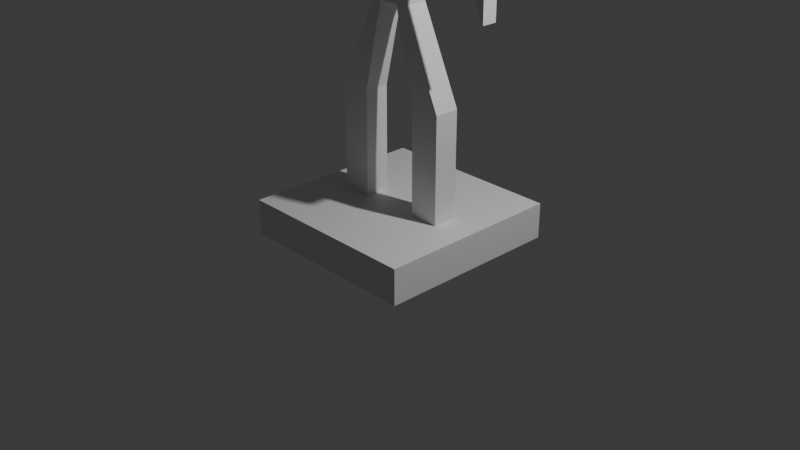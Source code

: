 # Source: FunnyGuy.blend  (saved by Blender 4.5.90; exported with 4.5.12 LTS)
import bpy
from mathutils import Matrix  # noqa: F401  (used for matrix-valued properties, if any)

bpy.ops.wm.read_factory_settings(use_empty=True)
scene = bpy.context.scene
scene.name = 'Scene'

# ---- collections
col_collection = bpy.data.collections.new('Collection'); scene.collection.children.link(col_collection)

# ---- materials (node trees are filled in below, after node groups)
mat_material = bpy.data.materials.new('Material')
mat_material.alpha_threshold = 0.0
mat_material.roughness = 0.5
mat_material.line_color = (0.0, 0.0, 0.0, 1.0)

# ---- material node trees
mat_material.use_nodes = True; mat_material.node_tree.nodes.clear()
_N = mat_material.node_tree.nodes; _L = mat_material.node_tree.links
n0 = _N.new('ShaderNodeOutputMaterial'); n0.name = 'Material Output'; n0.location = (200, 100)
n1 = _N.new('ShaderNodeBsdfPrincipled'); n1.name = 'Principled BSDF'; n1.location = (-200, 100)
n1.inputs[3].default_value = 1.45
_L.new(n1.outputs[0], n0.inputs[0])
n0.is_active_output = True

# ---- world
world_world = bpy.data.worlds.new('World'); scene.world = world_world
world_world.use_nodes = True; world_world.node_tree.nodes.clear()
_N = world_world.node_tree.nodes; _L = world_world.node_tree.links
n0 = _N.new('ShaderNodeOutputWorld'); n0.name = 'World Output'; n0.location = (200, 100)
n1 = _N.new('ShaderNodeBackground'); n1.name = 'Background'; n1.location = (-200, 100)
n1.inputs[0].default_value = (0.05088, 0.05088, 0.05088, 1.0)
_L.new(n1.outputs[0], n0.inputs[0])
n0.is_active_output = True
world_world.color = (0.05088, 0.05088, 0.05088)
world_world.sun_shadow_jitter_overblur = 0.0

# ---- cameras
cam_camera = bpy.data.cameras.new('Camera')
cam_camera.clip_end = 100.0
cam_camera.ortho_scale = 7.314

# ---- lights
light_light = bpy.data.lights.new('Light', 'POINT')
light_light.energy = 1000.0
light_light.shadow_soft_size = 0.1

# ---- meshes
me_cube = bpy.data.meshes.new('Cube')
me_cube.from_pydata([(0.6429, 0.1336, 1.0), (1.0, 1.0, -1.0), (0.6429, -0.1336, 1.0), (1.0, -1.0, -1.0), (-0.6429, 0.1336, 1.0), (-1.0, 1.0, -1.0), (-0.6429, -0.1336, 1.0), (-1.0, -1.0, -1.0), (1.0, -1.0, 1.0), (-1.0, -1.0, 1.0), (1.0, 1.0, 1.0), (-1.0, 1.0, 1.0), (0.0, -1.0, 1.0), (0.0, -1.0, -1.0), (0.0, 1.0, 1.0), (0.0, 1.0, -1.0), (0.0, -0.1336, 1.0), (0.0, 0.1336, 1.0), (-0.5, -1.0, 1.0), (-0.5, 1.0, -1.0), (-0.3215, -0.1336, 1.0), (-0.5, -1.0, -1.0), (-0.5, 1.0, 1.0), (-0.3215, 0.1336, 1.0), (0.5, -1.0, -1.0), (0.5, 1.0, 1.0), (0.3215, 0.1336, 1.0), (0.5, -1.0, 1.0), (0.5, 1.0, -1.0), (0.3215, -0.1336, 1.0), (-0.3215, -0.1336, 6.927), (-0.6429, -0.1336, 6.927), (0.6429, 0.1336, 6.927), (0.6429, -0.1336, 6.927), (0.3215, 0.1336, 6.927), (-0.6429, 0.1336, 6.927), (-0.3215, 0.1336, 6.927), (0.3215, -0.1336, 6.927), (-0.1043, -0.1336, 11.86), (-0.2085, -0.1336, 11.86), (0.2085, 0.1336, 11.86), (0.2085, -0.1336, 11.86), (0.1043, 0.1336, 11.86), (-0.2085, 0.1336, 11.86), (-0.1043, 0.1336, 11.86), (0.1043, -0.1336, 11.86), (-0.1043, -0.1336, 12.05), (-0.2085, -0.1336, 12.05), (0.2085, 0.1336, 12.05), (0.2085, -0.1336, 12.05), (0.1043, 0.1336, 12.05), (-0.2085, 0.1336, 12.05), (-0.1043, 0.1336, 12.05), (0.1043, -0.1336, 12.05), (-0.1043, -0.1336, 12.6), (-0.2085, -0.1336, 12.6), (0.2085, 0.1336, 12.6), (0.2085, -0.1336, 12.6), (0.1043, 0.1336, 12.6), (-0.2085, 0.1336, 12.6), (-0.1043, 0.1336, 12.6), (0.1043, -0.1336, 12.6), (-0.1043, -0.1336, 19.22), (-1.128, -0.08048, 11.86), (1.128, 0.08048, 11.86), (1.128, -0.08048, 11.86), (0.1043, 0.1336, 19.22), (-1.128, 0.08048, 11.86), (-0.1043, 0.1336, 19.22), (0.1043, -0.1336, 19.22), (-0.1043, -0.106, 20.9), (-1.128, -0.08048, 13.04), (1.128, 0.08048, 13.04), (1.128, -0.08048, 13.04), (0.1043, 0.106, 20.9), (-1.128, 0.08048, 13.04), (-0.1043, 0.106, 20.9), (0.1043, -0.106, 20.9), (0.2085, 0.1336, 19.22), (0.2085, -0.1336, 19.22), (-0.2085, -0.1336, 19.22), (-0.2085, 0.1336, 19.22), (0.1809, 0.106, 20.9), (0.1809, -0.106, 20.9), (-0.1809, -0.106, 20.9), (-0.1809, 0.106, 20.9), (0.754, 0.1137, 16.18), (0.754, -0.1137, 16.18), (-0.754, -0.1137, 16.18), (-0.754, 0.1137, 16.18), (0.754, 0.1137, 17.43), (0.754, -0.1137, 17.43), (-0.754, -0.1137, 17.43), (-0.754, 0.1137, 17.43), (-0.1043, -0.1336, 20.5), (-0.2085, -0.1336, 20.5), (0.2085, 0.1336, 20.5), (0.2085, -0.1336, 20.5), (0.1043, 0.1336, 20.5), (-0.2085, 0.1336, 20.5), (-0.1043, 0.1336, 20.5), (0.1043, -0.1336, 20.5), (-0.1043, -0.106, 24.23), (-0.1809, -0.106, 24.23), (0.1809, 0.106, 24.23), (0.1809, -0.106, 24.23), (0.1043, 0.106, 24.23), (-0.1809, 0.106, 24.23), (-0.1043, 0.106, 24.23), (0.1043, -0.106, 24.23), (0.1552, -0.2241, 22.56), (-0.1552, -0.2241, 22.56), (-0.2692, 0.1578, 22.56), (-0.1552, 0.2241, 22.56), (0.1552, 0.2241, 22.56), (0.2692, 0.1578, 22.56), (-0.2692, -0.1578, 22.56), (0.2692, -0.1578, 22.56), (0.1552, -0.2241, 23.4), (-0.2692, 0.1578, 23.4), (0.1552, 0.2241, 23.4), (0.2692, -0.1578, 23.4), (-0.1552, -0.2241, 23.4), (-0.1552, 0.2241, 23.4), (0.2692, 0.1578, 23.4), (-0.2692, -0.1578, 23.4), (-0.1552, -0.2241, 21.73), (-0.1552, 0.2241, 21.73), (0.2692, 0.1578, 21.73), (-0.2692, -0.1578, 21.73), (0.1552, -0.2241, 21.73), (-0.2692, 0.1578, 21.73), (0.1552, 0.2241, 21.73), (0.2692, -0.1578, 21.73), (0.1552, -0.2241, 22.15), (-0.2692, 0.1578, 22.15), (0.1552, 0.2241, 22.15), (0.2692, -0.1578, 22.15), (-0.1552, -0.2241, 22.15), (-0.1552, 0.2241, 22.15), (0.2692, 0.1578, 22.15), (-0.2692, -0.1578, 22.15), (-0.1552, -0.2241, 22.98), (-0.1552, 0.2241, 22.98), (0.2692, 0.1578, 22.98), (-0.2692, -0.1578, 22.98), (0.1552, -0.2241, 22.98), (-0.2692, 0.1578, 22.98), (0.1552, 0.2241, 22.98), (0.2692, -0.1578, 22.98)], [], [(28, 1, 3, 24), (21, 18, 9, 7), (1, 10, 8, 3), (28, 25, 10, 1), (7, 9, 11, 5), (23, 4, 35, 36), (20, 6, 9, 18), (0, 2, 8, 10), (26, 0, 10, 25), (6, 4, 11, 9), (23, 17, 14, 22), (29, 16, 12, 27), (26, 17, 16, 29), (19, 22, 14, 15), (24, 27, 12, 13), (19, 15, 13, 21), (5, 19, 21, 7), (5, 11, 22, 19), (4, 23, 22, 11), (16, 20, 18, 12), (17, 23, 20, 16), (13, 12, 18, 21), (3, 8, 27, 24), (6, 20, 30, 31), (2, 29, 27, 8), (17, 26, 25, 14), (15, 14, 25, 28), (15, 28, 24, 13), (34, 37, 45, 42), (31, 30, 38, 39), (4, 6, 31, 35), (2, 0, 32, 33), (20, 23, 36, 30), (26, 29, 37, 34), (29, 2, 33, 37), (0, 26, 34, 32), (45, 41, 49, 53), (41, 40, 48, 49), (30, 36, 44, 38), (35, 31, 39, 43), (33, 32, 40, 41), (37, 33, 41, 45), (36, 35, 43, 44), (32, 34, 42, 40), (49, 48, 56, 57), (51, 47, 55, 59), (44, 43, 51, 52), (40, 42, 50, 48), (39, 38, 46, 47), (50, 52, 60, 58), (45, 53, 46, 38), (43, 39, 47, 51), (50, 42, 44, 52), (42, 45, 38, 44), (46, 53, 61, 54), (53, 49, 57, 61), (52, 51, 59, 60), (48, 50, 58, 56), (47, 46, 54, 55), (54, 61, 69, 62), (62, 69, 101, 94), (60, 59, 81, 68), (56, 58, 66, 78), (55, 54, 62, 80), (58, 60, 68, 66), (61, 57, 79, 69), (59, 55, 80, 81), (57, 56, 78, 79), (122, 118, 109, 102), (68, 81, 99, 100), (78, 66, 98, 96), (80, 62, 94, 95), (66, 68, 100, 98), (69, 79, 97, 101), (67, 63, 71, 75), (65, 64, 72, 73), (86, 87, 79, 78), (88, 89, 81, 80), (91, 90, 96, 97), (93, 92, 95, 99), (89, 93, 99, 81), (90, 86, 78, 96), (92, 88, 80, 95), (87, 91, 97, 79), (64, 65, 87, 86), (63, 67, 89, 88), (73, 72, 90, 91), (75, 71, 92, 93), (67, 75, 93, 89), (72, 64, 86, 90), (71, 63, 88, 92), (65, 73, 91, 87), (70, 84, 95, 94), (82, 83, 97, 96), (74, 82, 96, 98), (84, 85, 99, 95), (85, 76, 100, 99), (83, 77, 101, 97), (77, 70, 94, 101), (76, 74, 98, 100), (102, 109, 105, 104, 106, 108, 107, 103), (123, 119, 107, 108), (124, 120, 106, 104), (125, 122, 102, 103), (120, 123, 108, 106), (118, 121, 105, 109), (119, 125, 103, 107), (121, 124, 104, 105), (137, 140, 115, 117), (135, 141, 116, 112), (134, 137, 117, 110), (136, 139, 113, 114), (141, 138, 111, 116), (140, 136, 114, 115), (139, 135, 112, 113), (138, 134, 110, 111), (149, 144, 124, 121), (147, 145, 125, 119), (146, 149, 121, 118), (148, 143, 123, 120), (145, 142, 122, 125), (144, 148, 120, 124), (143, 147, 119, 123), (142, 146, 118, 122), (70, 77, 130, 126), (76, 85, 131, 127), (82, 74, 132, 128), (84, 70, 126, 129), (74, 76, 127, 132), (77, 83, 133, 130), (85, 84, 129, 131), (83, 82, 128, 133), (126, 130, 134, 138), (127, 131, 135, 139), (128, 132, 136, 140), (129, 126, 138, 141), (132, 127, 139, 136), (130, 133, 137, 134), (131, 129, 141, 135), (133, 128, 140, 137), (111, 110, 146, 142), (113, 112, 147, 143), (115, 114, 148, 144), (116, 111, 142, 145), (114, 113, 143, 148), (110, 117, 149, 146), (112, 116, 145, 147), (117, 115, 144, 149)])
_uv = me_cube.uv_layers.new(name='UVMap')
_uv.uv.foreach_set('vector', [0.5625, 0.0, 0.625, 0.0, 0.625, 0.25, 0.5625, 0.25, 0.375, 0.4375, 0.625, 0.4375, 0.625, 0.5, 0.375, 0.5, 0.375, 0.5, 0.625, 0.5, 0.625, 0.75, 0.375, 0.75, 0.375, 0.9375, 0.625, 0.9375, 0.625, 1.0, 0.375, 1.0, 0.125, 0.5, 0.375, 0.5, 0.375, 0.75, 0.125, 0.75, 0.7902, 0.6083, 0.8304, 0.6083, 0.8304, 0.6083, 0.7902, 0.6083, 0.7902, 0.6417, 0.8304, 0.6417, 0.875, 0.75, 0.8125, 0.75, 0.6696, 0.6083, 0.6696, 0.6417, 0.625, 0.75, 0.625, 0.5, 0.7098, 0.6083, 0.6696, 0.6083, 0.625, 0.5, 0.6875, 0.5, 0.8304, 0.6417, 0.8304, 0.6083, 0.875, 0.5, 0.875, 0.75, 0.7902, 0.6083, 0.75, 0.6083, 0.75, 0.5, 0.8125, 0.5, 0.7098, 0.6417, 0.75, 0.6417, 0.75, 0.75, 0.6875, 0.75, 0.7098, 0.6083, 0.75, 0.6083, 0.75, 0.6417, 0.7098, 0.6417, 0.375, 0.8125, 0.625, 0.8125, 0.625, 0.875, 0.375, 0.875, 0.375, 0.3125, 0.625, 0.3125, 0.625, 0.375, 0.375, 0.375, 0.4375, 0.0, 0.5, 0.0, 0.5, 0.25, 0.4375, 0.25, 0.375, 0.0, 0.4375, 0.0, 0.4375, 0.25, 0.375, 0.25, 0.375, 0.75, 0.625, 0.75, 0.625, 0.8125, 0.375, 0.8125, 0.8304, 0.6083, 0.7902, 0.6083, 0.8125, 0.5, 0.875, 0.5, 0.75, 0.6417, 0.7902, 0.6417, 0.8125, 0.75, 0.75, 0.75, 0.75, 0.6083, 0.7902, 0.6083, 0.7902, 0.6417, 0.75, 0.6417, 0.375, 0.375, 0.625, 0.375, 0.625, 0.4375, 0.375, 0.4375, 0.375, 0.25, 0.625, 0.25, 0.625, 0.3125, 0.375, 0.3125, 0.8304, 0.6417, 0.7902, 0.6417, 0.7902, 0.6417, 0.8304, 0.6417, 0.6696, 0.6417, 0.7098, 0.6417, 0.6875, 0.75, 0.625, 0.75, 0.75, 0.6083, 0.7098, 0.6083, 0.6875, 0.5, 0.75, 0.5, 0.375, 0.875, 0.625, 0.875, 0.625, 0.9375, 0.375, 0.9375, 0.5, 0.0, 0.5625, 0.0, 0.5625, 0.25, 0.5, 0.25, 0.7098, 0.6083, 0.7098, 0.6417, 0.7098, 0.6417, 0.7098, 0.6083, 0.8304, 0.6417, 0.7902, 0.6417, 0.763, 0.6417, 0.7761, 0.6417, 0.8304, 0.6083, 0.8304, 0.6417, 0.8304, 0.6417, 0.8304, 0.6083, 0.6696, 0.6417, 0.6696, 0.6083, 0.6696, 0.6083, 0.6696, 0.6417, 0.7902, 0.6417, 0.7902, 0.6083, 0.7902, 0.6083, 0.7902, 0.6417, 0.7098, 0.6083, 0.7098, 0.6417, 0.7098, 0.6417, 0.7098, 0.6083, 0.7098, 0.6417, 0.6696, 0.6417, 0.6696, 0.6417, 0.7098, 0.6417, 0.6696, 0.6083, 0.7098, 0.6083, 0.7098, 0.6083, 0.6696, 0.6083, 0.737, 0.6417, 0.7239, 0.6417, 0.7239, 0.6417, 0.737, 0.6417, 0.6696, 0.6417, 0.6696, 0.6083, 0.6696, 0.6083, 0.6696, 0.6417, 0.7902, 0.6417, 0.7902, 0.6083, 0.7902, 0.6083, 0.7902, 0.6417, 0.8304, 0.6083, 0.8304, 0.6417, 0.8304, 0.6417, 0.8304, 0.6083, 0.6696, 0.6417, 0.6696, 0.6083, 0.6696, 0.6083, 0.6696, 0.6417, 0.7098, 0.6417, 0.6696, 0.6417, 0.7239, 0.6417, 0.737, 0.6417, 0.7902, 0.6083, 0.8304, 0.6083, 0.7761, 0.6083, 0.763, 0.6083, 0.6696, 0.6083, 0.7098, 0.6083, 0.737, 0.6083, 0.7239, 0.6083, 0.6696, 0.6417, 0.6696, 0.6083, 0.6696, 0.6083, 0.6696, 0.6417, 0.8304, 0.6083, 0.8304, 0.6417, 0.8304, 0.6417, 0.8304, 0.6083, 0.763, 0.6083, 0.7761, 0.6083, 0.7761, 0.6083, 0.763, 0.6083, 0.7239, 0.6083, 0.737, 0.6083, 0.737, 0.6083, 0.7239, 0.6083, 0.7761, 0.6417, 0.763, 0.6417, 0.763, 0.6417, 0.7761, 0.6417, 0.737, 0.6083, 0.763, 0.6083, 0.763, 0.6083, 0.737, 0.6083, 0.737, 0.6417, 0.737, 0.6417, 0.763, 0.6417, 0.763, 0.6417, 0.8304, 0.6083, 0.8304, 0.6417, 0.8304, 0.6417, 0.8304, 0.6083, 0.737, 0.6083, 0.737, 0.6083, 0.763, 0.6083, 0.763, 0.6083, 0.7098, 0.6083, 0.7098, 0.6417, 0.7902, 0.6417, 0.7902, 0.6083, 0.763, 0.6417, 0.737, 0.6417, 0.737, 0.6417, 0.763, 0.6417, 0.737, 0.6417, 0.7239, 0.6417, 0.7239, 0.6417, 0.737, 0.6417, 0.763, 0.6083, 0.7761, 0.6083, 0.7761, 0.6083, 0.763, 0.6083, 0.7239, 0.6083, 0.737, 0.6083, 0.737, 0.6083, 0.7239, 0.6083, 0.7761, 0.6417, 0.763, 0.6417, 0.763, 0.6417, 0.7761, 0.6417, 0.763, 0.6417, 0.737, 0.6417, 0.737, 0.6417, 0.763, 0.6417, 0.763, 0.6417, 0.737, 0.6417, 0.737, 0.6417, 0.763, 0.6417, 0.763, 0.6083, 0.7761, 0.6083, 0.7761, 0.6083, 0.763, 0.6083, 0.7239, 0.6083, 0.737, 0.6083, 0.737, 0.6083, 0.7239, 0.6083, 0.7761, 0.6417, 0.763, 0.6417, 0.763, 0.6417, 0.7761, 0.6417, 0.737, 0.6083, 0.763, 0.6083, 0.763, 0.6083, 0.737, 0.6083, 0.737, 0.6417, 0.7239, 0.6417, 0.7239, 0.6417, 0.737, 0.6417, 0.8304, 0.6083, 0.8304, 0.6417, 0.8304, 0.6417, 0.8304, 0.6083, 0.6696, 0.6417, 0.6696, 0.6083, 0.6696, 0.6083, 0.6696, 0.6417, 0.9184, 0.4933, 0.8704, 0.4933, 0.9205, 0.4503, 0.9518, 0.4503, 0.763, 0.6083, 0.7761, 0.6083, 0.7761, 0.6083, 0.763, 0.6083, 0.7239, 0.6083, 0.737, 0.6083, 0.737, 0.6083, 0.7239, 0.6083, 0.7761, 0.6417, 0.763, 0.6417, 0.763, 0.6417, 0.7761, 0.6417, 0.737, 0.6083, 0.763, 0.6083, 0.763, 0.6083, 0.737, 0.6083, 0.737, 0.6417, 0.7239, 0.6417, 0.7239, 0.6417, 0.737, 0.6417, 0.8304, 0.6149, 0.8304, 0.6351, 0.8304, 0.6351, 0.8304, 0.6149, 0.6696, 0.6351, 0.6696, 0.6149, 0.6696, 0.6149, 0.6696, 0.6351, 0.6696, 0.6108, 0.6696, 0.6392, 0.6696, 0.6417, 0.6696, 0.6083, 0.8304, 0.6392, 0.8304, 0.6108, 0.8304, 0.6083, 0.8304, 0.6417, 0.6696, 0.6392, 0.6696, 0.6108, 0.6696, 0.6083, 0.6696, 0.6417, 0.8304, 0.6108, 0.8304, 0.6392, 0.8304, 0.6417, 0.8304, 0.6083, 0.8304, 0.6108, 0.8304, 0.6108, 0.8304, 0.6083, 0.8304, 0.6083, 0.6696, 0.6108, 0.6696, 0.6108, 0.6696, 0.6083, 0.6696, 0.6083, 0.8304, 0.6392, 0.8304, 0.6392, 0.8304, 0.6417, 0.8304, 0.6417, 0.6696, 0.6392, 0.6696, 0.6392, 0.6696, 0.6417, 0.6696, 0.6417, 0.6696, 0.6149, 0.6696, 0.6351, 0.6696, 0.6392, 0.6696, 0.6108, 0.8304, 0.6351, 0.8304, 0.6149, 0.8304, 0.6108, 0.8304, 0.6392, 0.6696, 0.6351, 0.6696, 0.6149, 0.6696, 0.6108, 0.6696, 0.6392, 0.8304, 0.6149, 0.8304, 0.6351, 0.8304, 0.6392, 0.8304, 0.6108, 0.8304, 0.6132, 0.8304, 0.6132, 0.8304, 0.6108, 0.8304, 0.6108, 0.6696, 0.6132, 0.6696, 0.6132, 0.6696, 0.6108, 0.6696, 0.6108, 0.8304, 0.6368, 0.8304, 0.6368, 0.8304, 0.6392, 0.8304, 0.6392, 0.6696, 0.6368, 0.6696, 0.6368, 0.6696, 0.6392, 0.6696, 0.6392, 0.7832, 0.6213, 0.8286, 0.6213, 0.8304, 0.6417, 0.763, 0.6417, 0.7342, 0.6118, 0.7694, 0.6382, 0.7239, 0.6417, 0.6696, 0.6083, 0.7168, 0.6287, 0.6714, 0.6287, 0.6696, 0.6083, 0.737, 0.6083, 0.7658, 0.6382, 0.7306, 0.6118, 0.7761, 0.6083, 0.8304, 0.6417, 0.7895, 0.6287, 0.7791, 0.6287, 0.763, 0.6083, 0.7761, 0.6083, 0.7105, 0.6213, 0.7209, 0.6213, 0.737, 0.6417, 0.7239, 0.6417, 0.752, 0.6213, 0.7877, 0.6213, 0.763, 0.6417, 0.737, 0.6417, 0.748, 0.6287, 0.7123, 0.6287, 0.737, 0.6083, 0.763, 0.6083, 0.7714, 0.6382, 0.7353, 0.6382, 0.7238, 0.6382, 0.6884, 0.6118, 0.7286, 0.6118, 0.7647, 0.6118, 0.7762, 0.6118, 0.8116, 0.6382, 0.89, 0.7567, 0.9052, 0.7569, 0.9282, 0.7997, 0.9183, 0.7997, 0.5043, 0.7569, 0.5746, 0.7567, 0.5687, 0.7997, 0.521, 0.7997, 0.9957, 0.4931, 0.9254, 0.4933, 0.9313, 0.4503, 0.979, 0.4503, 0.5816, 0.7567, 0.6297, 0.7567, 0.5795, 0.7997, 0.5482, 0.7997, 0.61, 0.4933, 0.5948, 0.4931, 0.5718, 0.4503, 0.5817, 0.4503, 0.3741, 0.6053, 0.4312, 0.6447, 0.3071, 0.6382, 0.2678, 0.6118, 1.126, 0.6447, 1.069, 0.6053, 1.193, 0.6118, 1.232, 0.6382, 0.9519, 0.6447, 0.8972, 0.6053, 0.9545, 0.6053, 1.01, 0.6447, 0.5481, 0.6053, 0.6028, 0.6447, 0.5455, 0.6447, 0.4902, 0.6053, 0.6619, 0.5572, 0.6466, 0.5572, 0.6293, 0.5358, 0.6445, 0.5358, 0.6425, 0.6928, 0.6931, 0.6928, 0.672, 0.7142, 0.622, 0.7142, 0.9384, 0.5572, 0.8695, 0.5572, 0.8882, 0.5358, 0.9573, 0.5358, 0.5616, 0.6928, 0.6305, 0.6928, 0.6118, 0.7142, 0.5427, 0.7142, 0.8381, 0.6928, 0.8534, 0.6928, 0.8707, 0.7142, 0.8555, 0.7142, 0.8575, 0.5572, 0.8069, 0.5572, 0.828, 0.5358, 0.878, 0.5358, 1.068, 0.6447, 1.012, 0.6053, 1.069, 0.6053, 1.126, 0.6447, 0.4321, 0.6053, 0.4884, 0.6447, 0.4311, 0.6447, 0.3742, 0.6053, 0.6272, 0.5144, 0.6121, 0.5144, 0.5948, 0.4931, 0.6098, 0.4931, 0.6017, 0.7356, 0.6507, 0.7356, 0.6296, 0.7569, 0.5812, 0.7569, 0.9766, 0.5144, 0.9069, 0.5144, 0.9256, 0.4931, 0.9955, 0.4931, 0.5234, 0.7356, 0.5931, 0.7356, 0.5744, 0.7569, 0.5045, 0.7569, 0.8728, 0.7356, 0.8879, 0.7356, 0.9052, 0.7569, 0.8902, 0.7569, 0.8983, 0.5144, 0.8493, 0.5144, 0.8704, 0.4931, 0.9188, 0.4931, 0.7877, 0.6213, 0.752, 0.6213, 0.7858, 0.5784, 0.8375, 0.5784, 0.7791, 0.6287, 0.7895, 0.6287, 0.8361, 0.6714, 0.8209, 0.6717, 0.6714, 0.6287, 0.7168, 0.6287, 0.649, 0.6717, 0.581, 0.6714, 0.8286, 0.6213, 0.7832, 0.6213, 0.851, 0.5784, 0.919, 0.5786, 0.7123, 0.6287, 0.748, 0.6287, 0.7142, 0.6717, 0.6625, 0.6717, 0.7209, 0.6213, 0.7105, 0.6213, 0.6639, 0.5786, 0.6791, 0.5783, 0.7306, 0.6118, 0.7658, 0.6382, 0.6599, 0.6447, 0.6061, 0.6053, 0.7694, 0.6382, 0.7342, 0.6118, 0.8401, 0.6053, 0.8939, 0.6447, 0.8372, 0.5786, 0.7857, 0.5786, 0.8068, 0.5572, 0.8577, 0.5572, 0.8208, 0.6714, 0.8361, 0.6714, 0.8534, 0.6928, 0.8381, 0.6928, 0.5808, 0.6714, 0.6492, 0.6714, 0.6305, 0.6928, 0.5618, 0.6928, 0.9192, 0.5786, 0.8508, 0.5786, 0.8695, 0.5572, 0.9382, 0.5572, 0.6628, 0.6714, 0.7143, 0.6714, 0.6932, 0.6928, 0.6423, 0.6928, 0.6792, 0.5786, 0.6639, 0.5786, 0.6466, 0.5572, 0.6619, 0.5572, 0.606, 0.6053, 0.6601, 0.6447, 0.6027, 0.6447, 0.5482, 0.6053, 0.894, 0.6447, 0.8399, 0.6053, 0.8973, 0.6053, 0.9518, 0.6447, 0.8779, 0.5358, 0.8281, 0.5358, 0.8492, 0.5144, 0.8984, 0.5144, 0.8555, 0.7142, 0.8706, 0.7142, 0.8879, 0.7356, 0.8728, 0.7356, 0.5425, 0.7142, 0.6118, 0.7142, 0.5931, 0.7356, 0.5236, 0.7356, 0.9575, 0.5358, 0.8882, 0.5358, 0.9069, 0.5144, 0.9764, 0.5144, 0.6221, 0.7142, 0.6719, 0.7142, 0.6508, 0.7356, 0.6016, 0.7356, 0.6445, 0.5358, 0.6294, 0.5358, 0.6121, 0.5144, 0.6272, 0.5144, 0.4901, 0.6053, 0.5456, 0.6447, 0.4883, 0.6447, 0.4322, 0.6053, 1.01, 0.6447, 0.9544, 0.6053, 1.012, 0.6053, 1.068, 0.6447])
me_cube.materials.append(mat_material)
me_cube.use_mirror_y = True
me_cube.use_mirror_vertex_groups = False
me_cube.update()

# ---- objects
ob_cube = bpy.data.objects.new('Cube', me_cube)
ob_light = bpy.data.objects.new('Light', light_light)
ob_camera = bpy.data.objects.new('Camera', cam_camera)

# ---- transforms, parenting, visibility, modifiers, constraints
ob_cube.location = (0.0, 0.0, 0.0)
ob_cube.scale = (1.0, 1.0, 0.1903)
ob_cube.lock_rotations_4d = False
ob_cube.empty_display_type = 'ARROWS'
ob_cube.lineart.crease_threshold = 0.0
ob_cube.use_mesh_mirror_y = True
ob_light.location = (4.076, 1.005, 5.904)
ob_light.rotation_euler = (0.6503, 0.05522, 1.866)
ob_light.lock_rotations_4d = False
ob_light.empty_display_type = 'ARROWS'
ob_light.color = (0.0, 0.0, 0.0, 0.0)
ob_light.lineart.crease_threshold = 0.0
ob_camera.location = (7.359, -6.926, 4.958)
ob_camera.rotation_euler = (1.109, 0.0, 0.8149)
ob_camera.lock_rotations_4d = False
ob_camera.empty_display_type = 'ARROWS'
ob_camera.color = (0.0, 0.0, 0.0, 0.0)
ob_camera.display_type = 'WIRE'
ob_camera.lineart.crease_threshold = 0.0

# ---- collection membership
col_collection.objects.link(ob_cube)
col_collection.objects.link(ob_light)
col_collection.objects.link(ob_camera)

# ---- scene / render settings (as saved in the file)
scene.camera = ob_camera
scene.frame_start = 1; scene.frame_end = 250; scene.frame_set(-10)
scene.render.engine = 'BLENDER_EEVEE_NEXT'
bpy.context.view_layer.update()
